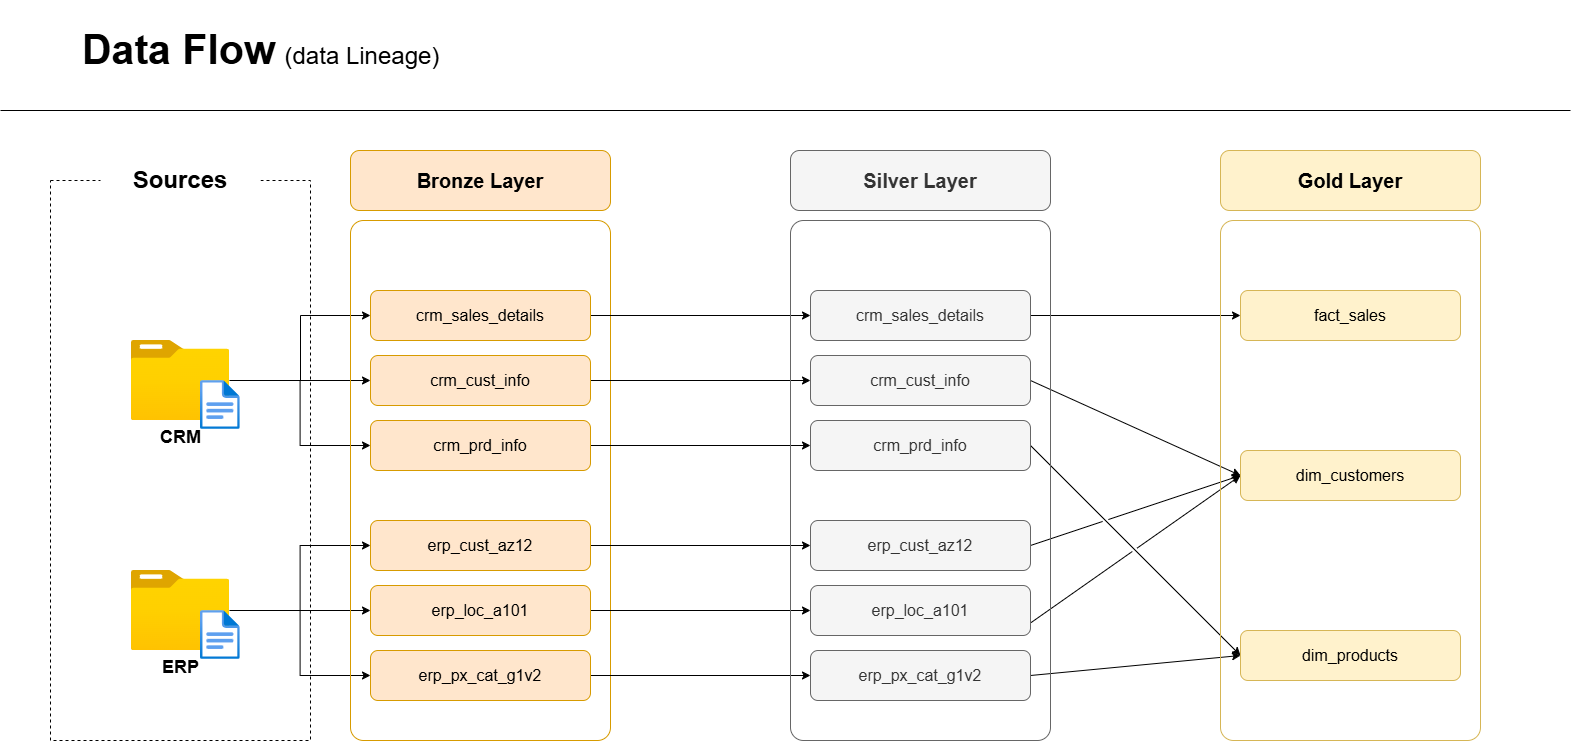

The diagram above was exported from draw.io. Its source (the exported page's mxGraphModel, read from the mxfile embedded in the PNG):
<mxGraphModel dx="1572" dy="1032" grid="1" gridSize="10" guides="1" tooltips="1" connect="1" arrows="1" fold="1" page="1" pageScale="1" pageWidth="1600" pageHeight="900" background="#ffffff" math="0" shadow="0">
  <root>
    <mxCell id="0" />
    <mxCell id="1" parent="0" />
    <mxCell id="aG9M3NQ6R7Ia6Be-6gG2-1" connectable="0" parent="1" style="group" value="" vertex="1">
      <mxGeometry height="740" width="1570" x="10" as="geometry" />
    </mxCell>
    <mxCell id="N6Vd9Te-YPat-8NcINVC-1" parent="aG9M3NQ6R7Ia6Be-6gG2-1" style="rounded=0;whiteSpace=wrap;html=1;fillColor=none;dashed=1;" value="" vertex="1">
      <mxGeometry height="560" width="260" x="50" y="180" as="geometry" />
    </mxCell>
    <mxCell id="N6Vd9Te-YPat-8NcINVC-3" parent="aG9M3NQ6R7Ia6Be-6gG2-1" style="rounded=1;whiteSpace=wrap;html=1;fillColor=default;strokeColor=none;shadow=0;" value="&lt;b&gt;&lt;font style=&quot;font-size: 24px;&quot;&gt;Sources&lt;/font&gt;&lt;/b&gt;" vertex="1">
      <mxGeometry height="60" width="160" x="100" y="150" as="geometry" />
    </mxCell>
    <mxCell id="N6Vd9Te-YPat-8NcINVC-18" edge="1" parent="aG9M3NQ6R7Ia6Be-6gG2-1" source="N6Vd9Te-YPat-8NcINVC-4" style="edgeStyle=orthogonalEdgeStyle;rounded=0;orthogonalLoop=1;jettySize=auto;html=1;entryX=0;entryY=0.5;entryDx=0;entryDy=0;" target="N6Vd9Te-YPat-8NcINVC-15">
      <mxGeometry relative="1" as="geometry">
        <Array as="points">
          <mxPoint x="300" y="380" />
          <mxPoint x="300" y="315" />
        </Array>
      </mxGeometry>
    </mxCell>
    <mxCell id="N6Vd9Te-YPat-8NcINVC-19" edge="1" parent="aG9M3NQ6R7Ia6Be-6gG2-1" source="N6Vd9Te-YPat-8NcINVC-4" style="edgeStyle=orthogonalEdgeStyle;rounded=0;orthogonalLoop=1;jettySize=auto;html=1;entryX=0;entryY=0.5;entryDx=0;entryDy=0;" target="N6Vd9Te-YPat-8NcINVC-16">
      <mxGeometry relative="1" as="geometry">
        <Array as="points">
          <mxPoint x="370" y="380" />
        </Array>
      </mxGeometry>
    </mxCell>
    <mxCell id="N6Vd9Te-YPat-8NcINVC-20" edge="1" parent="aG9M3NQ6R7Ia6Be-6gG2-1" source="N6Vd9Te-YPat-8NcINVC-4" style="edgeStyle=orthogonalEdgeStyle;rounded=0;orthogonalLoop=1;jettySize=auto;html=1;entryX=0;entryY=0.5;entryDx=0;entryDy=0;" target="N6Vd9Te-YPat-8NcINVC-17">
      <mxGeometry relative="1" as="geometry" />
    </mxCell>
    <mxCell id="N6Vd9Te-YPat-8NcINVC-24" edge="1" parent="aG9M3NQ6R7Ia6Be-6gG2-1" source="N6Vd9Te-YPat-8NcINVC-7" style="edgeStyle=orthogonalEdgeStyle;rounded=0;orthogonalLoop=1;jettySize=auto;html=1;entryX=0;entryY=0.5;entryDx=0;entryDy=0;" target="N6Vd9Te-YPat-8NcINVC-21">
      <mxGeometry relative="1" as="geometry" />
    </mxCell>
    <mxCell id="N6Vd9Te-YPat-8NcINVC-25" edge="1" parent="aG9M3NQ6R7Ia6Be-6gG2-1" source="N6Vd9Te-YPat-8NcINVC-7" style="edgeStyle=orthogonalEdgeStyle;rounded=0;orthogonalLoop=1;jettySize=auto;html=1;entryX=0;entryY=0.5;entryDx=0;entryDy=0;" target="N6Vd9Te-YPat-8NcINVC-22">
      <mxGeometry relative="1" as="geometry" />
    </mxCell>
    <mxCell id="N6Vd9Te-YPat-8NcINVC-26" edge="1" parent="aG9M3NQ6R7Ia6Be-6gG2-1" source="N6Vd9Te-YPat-8NcINVC-7" style="edgeStyle=orthogonalEdgeStyle;rounded=0;orthogonalLoop=1;jettySize=auto;html=1;entryX=0;entryY=0.5;entryDx=0;entryDy=0;" target="N6Vd9Te-YPat-8NcINVC-23">
      <mxGeometry relative="1" as="geometry" />
    </mxCell>
    <mxCell id="N6Vd9Te-YPat-8NcINVC-13" parent="aG9M3NQ6R7Ia6Be-6gG2-1" style="rounded=1;whiteSpace=wrap;html=1;fillColor=#ffe6cc;strokeColor=#d79b00;" value="&lt;font style=&quot;font-size: 20px;&quot;&gt;&lt;b&gt;Bronze Layer&lt;/b&gt;&lt;/font&gt;" vertex="1">
      <mxGeometry height="60" width="260" x="350" y="150" as="geometry" />
    </mxCell>
    <mxCell id="N6Vd9Te-YPat-8NcINVC-14" parent="aG9M3NQ6R7Ia6Be-6gG2-1" style="rounded=1;whiteSpace=wrap;html=1;arcSize=5;fillColor=none;strokeColor=#d79b00;" value="" vertex="1">
      <mxGeometry height="520" width="260" x="350" y="220" as="geometry" />
    </mxCell>
    <mxCell id="N6Vd9Te-YPat-8NcINVC-38" edge="1" parent="aG9M3NQ6R7Ia6Be-6gG2-1" source="N6Vd9Te-YPat-8NcINVC-15" style="edgeStyle=orthogonalEdgeStyle;rounded=0;orthogonalLoop=1;jettySize=auto;html=1;" target="N6Vd9Te-YPat-8NcINVC-32">
      <mxGeometry relative="1" as="geometry" />
    </mxCell>
    <mxCell id="N6Vd9Te-YPat-8NcINVC-15" parent="aG9M3NQ6R7Ia6Be-6gG2-1" style="rounded=1;whiteSpace=wrap;html=1;fillColor=#ffe6cc;strokeColor=#d79b00;" value="&lt;font style=&quot;font-size: 16px;&quot;&gt;crm_sales_details&lt;/font&gt;" vertex="1">
      <mxGeometry height="50" width="220" x="370" y="290" as="geometry" />
    </mxCell>
    <mxCell id="N6Vd9Te-YPat-8NcINVC-39" edge="1" parent="aG9M3NQ6R7Ia6Be-6gG2-1" source="N6Vd9Te-YPat-8NcINVC-16" style="edgeStyle=orthogonalEdgeStyle;rounded=0;orthogonalLoop=1;jettySize=auto;html=1;" target="N6Vd9Te-YPat-8NcINVC-33">
      <mxGeometry relative="1" as="geometry" />
    </mxCell>
    <mxCell id="N6Vd9Te-YPat-8NcINVC-16" parent="aG9M3NQ6R7Ia6Be-6gG2-1" style="rounded=1;whiteSpace=wrap;html=1;fillColor=#ffe6cc;strokeColor=#d79b00;" value="&lt;font style=&quot;font-size: 16px;&quot;&gt;crm_cust_info&lt;/font&gt;" vertex="1">
      <mxGeometry height="50" width="220" x="370" y="355" as="geometry" />
    </mxCell>
    <mxCell id="N6Vd9Te-YPat-8NcINVC-40" edge="1" parent="aG9M3NQ6R7Ia6Be-6gG2-1" source="N6Vd9Te-YPat-8NcINVC-17" style="edgeStyle=orthogonalEdgeStyle;rounded=0;orthogonalLoop=1;jettySize=auto;html=1;" target="N6Vd9Te-YPat-8NcINVC-34">
      <mxGeometry relative="1" as="geometry" />
    </mxCell>
    <mxCell id="N6Vd9Te-YPat-8NcINVC-17" parent="aG9M3NQ6R7Ia6Be-6gG2-1" style="rounded=1;whiteSpace=wrap;html=1;fillColor=#ffe6cc;strokeColor=#d79b00;" value="&lt;font style=&quot;font-size: 16px;&quot;&gt;crm_prd_info&lt;/font&gt;" vertex="1">
      <mxGeometry height="50" width="220" x="370" y="420" as="geometry" />
    </mxCell>
    <mxCell id="N6Vd9Te-YPat-8NcINVC-41" edge="1" parent="aG9M3NQ6R7Ia6Be-6gG2-1" source="N6Vd9Te-YPat-8NcINVC-21" style="edgeStyle=orthogonalEdgeStyle;rounded=0;orthogonalLoop=1;jettySize=auto;html=1;entryX=0;entryY=0.5;entryDx=0;entryDy=0;" target="N6Vd9Te-YPat-8NcINVC-35">
      <mxGeometry relative="1" as="geometry" />
    </mxCell>
    <mxCell id="N6Vd9Te-YPat-8NcINVC-21" parent="aG9M3NQ6R7Ia6Be-6gG2-1" style="rounded=1;whiteSpace=wrap;html=1;fillColor=#ffe6cc;strokeColor=#d79b00;" value="&lt;font style=&quot;font-size: 16px;&quot;&gt;erp_cust_az12&lt;/font&gt;" vertex="1">
      <mxGeometry height="50" width="220" x="370" y="520" as="geometry" />
    </mxCell>
    <mxCell id="N6Vd9Te-YPat-8NcINVC-42" edge="1" parent="aG9M3NQ6R7Ia6Be-6gG2-1" source="N6Vd9Te-YPat-8NcINVC-22" style="edgeStyle=orthogonalEdgeStyle;rounded=0;orthogonalLoop=1;jettySize=auto;html=1;" target="N6Vd9Te-YPat-8NcINVC-36">
      <mxGeometry relative="1" as="geometry" />
    </mxCell>
    <mxCell id="N6Vd9Te-YPat-8NcINVC-22" parent="aG9M3NQ6R7Ia6Be-6gG2-1" style="rounded=1;whiteSpace=wrap;html=1;fillColor=#ffe6cc;strokeColor=#d79b00;" value="&lt;font style=&quot;font-size: 16px;&quot;&gt;erp_loc_a101&lt;/font&gt;" vertex="1">
      <mxGeometry height="50" width="220" x="370" y="585" as="geometry" />
    </mxCell>
    <mxCell id="N6Vd9Te-YPat-8NcINVC-43" edge="1" parent="aG9M3NQ6R7Ia6Be-6gG2-1" source="N6Vd9Te-YPat-8NcINVC-23" style="edgeStyle=orthogonalEdgeStyle;rounded=0;orthogonalLoop=1;jettySize=auto;html=1;entryX=0;entryY=0.5;entryDx=0;entryDy=0;" target="N6Vd9Te-YPat-8NcINVC-37">
      <mxGeometry relative="1" as="geometry" />
    </mxCell>
    <mxCell id="N6Vd9Te-YPat-8NcINVC-23" parent="aG9M3NQ6R7Ia6Be-6gG2-1" style="rounded=1;whiteSpace=wrap;html=1;fillColor=#ffe6cc;strokeColor=#d79b00;" value="&lt;font style=&quot;font-size: 16px;&quot;&gt;erp_px_cat_g1v2&lt;/font&gt;" vertex="1">
      <mxGeometry height="50" width="220" x="370" y="650" as="geometry" />
    </mxCell>
    <mxCell id="N6Vd9Te-YPat-8NcINVC-28" edge="1" parent="aG9M3NQ6R7Ia6Be-6gG2-1" style="endArrow=none;html=1;rounded=0;" value="">
      <mxGeometry height="50" relative="1" width="50" as="geometry">
        <mxPoint y="110" as="sourcePoint" />
        <mxPoint x="1570" y="110" as="targetPoint" />
      </mxGeometry>
    </mxCell>
    <mxCell id="N6Vd9Te-YPat-8NcINVC-29" parent="aG9M3NQ6R7Ia6Be-6gG2-1" style="text;html=1;whiteSpace=wrap;strokeColor=none;fillColor=none;align=left;verticalAlign=middle;rounded=0;" value="&lt;blockquote style=&quot;margin: 0 0 0 40px; border: none; padding: 0px;&quot;&gt;&lt;blockquote style=&quot;margin: 0 0 0 40px; border: none; padding: 0px;&quot;&gt;&lt;font style=&quot;&quot;&gt;&lt;b style=&quot;&quot;&gt;&lt;font style=&quot;font-size: 41px;&quot;&gt;Data Flow&lt;/font&gt;&lt;/b&gt;&lt;span style=&quot;font-size: 32px;&quot;&gt; &lt;/span&gt;&lt;font style=&quot;font-size: 24px;&quot;&gt;(data Lineage)&lt;/font&gt;&lt;/font&gt;&lt;/blockquote&gt;&lt;/blockquote&gt;" vertex="1">
      <mxGeometry height="100" width="1570" as="geometry" />
    </mxCell>
    <mxCell id="N6Vd9Te-YPat-8NcINVC-55" edge="1" parent="aG9M3NQ6R7Ia6Be-6gG2-1" source="N6Vd9Te-YPat-8NcINVC-32" style="edgeStyle=orthogonalEdgeStyle;rounded=0;orthogonalLoop=1;jettySize=auto;html=1;entryX=0;entryY=0.5;entryDx=0;entryDy=0;jumpStyle=gap;" target="N6Vd9Te-YPat-8NcINVC-52">
      <mxGeometry relative="1" as="geometry" />
    </mxCell>
    <mxCell id="N6Vd9Te-YPat-8NcINVC-56" edge="1" parent="aG9M3NQ6R7Ia6Be-6gG2-1" source="N6Vd9Te-YPat-8NcINVC-33" style="rounded=0;orthogonalLoop=1;jettySize=auto;html=1;entryX=0;entryY=0.5;entryDx=0;entryDy=0;exitX=1;exitY=0.5;exitDx=0;exitDy=0;jumpStyle=gap;" target="N6Vd9Te-YPat-8NcINVC-53">
      <mxGeometry relative="1" as="geometry" />
    </mxCell>
    <mxCell id="N6Vd9Te-YPat-8NcINVC-57" edge="1" parent="aG9M3NQ6R7Ia6Be-6gG2-1" source="N6Vd9Te-YPat-8NcINVC-34" style="rounded=0;orthogonalLoop=1;jettySize=auto;html=1;entryX=0;entryY=0.5;entryDx=0;entryDy=0;exitX=1;exitY=0.5;exitDx=0;exitDy=0;jumpStyle=gap;" target="N6Vd9Te-YPat-8NcINVC-54">
      <mxGeometry relative="1" as="geometry" />
    </mxCell>
    <mxCell id="N6Vd9Te-YPat-8NcINVC-58" edge="1" parent="aG9M3NQ6R7Ia6Be-6gG2-1" source="N6Vd9Te-YPat-8NcINVC-35" style="rounded=0;orthogonalLoop=1;jettySize=auto;html=1;entryX=0;entryY=0.5;entryDx=0;entryDy=0;exitX=1;exitY=0.5;exitDx=0;exitDy=0;jumpStyle=gap;" target="N6Vd9Te-YPat-8NcINVC-53">
      <mxGeometry relative="1" as="geometry" />
    </mxCell>
    <mxCell id="N6Vd9Te-YPat-8NcINVC-59" edge="1" parent="aG9M3NQ6R7Ia6Be-6gG2-1" source="N6Vd9Te-YPat-8NcINVC-36" style="rounded=0;orthogonalLoop=1;jettySize=auto;html=1;entryX=0;entryY=0.5;entryDx=0;entryDy=0;exitX=1;exitY=0.75;exitDx=0;exitDy=0;jumpStyle=gap;" target="N6Vd9Te-YPat-8NcINVC-53">
      <mxGeometry relative="1" as="geometry" />
    </mxCell>
    <mxCell id="N6Vd9Te-YPat-8NcINVC-63" edge="1" parent="aG9M3NQ6R7Ia6Be-6gG2-1" source="N6Vd9Te-YPat-8NcINVC-37" style="edgeStyle=none;rounded=0;orthogonalLoop=1;jettySize=auto;html=1;exitX=1;exitY=0.5;exitDx=0;exitDy=0;entryX=0;entryY=0.5;entryDx=0;entryDy=0;jumpStyle=gap;" target="N6Vd9Te-YPat-8NcINVC-54">
      <mxGeometry relative="1" as="geometry" />
    </mxCell>
    <mxCell id="N6Vd9Te-YPat-8NcINVC-45" connectable="0" parent="aG9M3NQ6R7Ia6Be-6gG2-1" style="group" value="" vertex="1">
      <mxGeometry height="89" width="109.06" x="130.71" y="340" as="geometry" />
    </mxCell>
    <mxCell id="N6Vd9Te-YPat-8NcINVC-4" parent="N6Vd9Te-YPat-8NcINVC-45" style="image;aspect=fixed;html=1;points=[];align=center;fontSize=12;image=img/lib/azure2/general/Folder_Blank.svg;" value="&lt;font style=&quot;font-size: 18px;&quot;&gt;&lt;b&gt;CRM&lt;/b&gt;&lt;/font&gt;" vertex="1">
      <mxGeometry height="80" width="98.57" as="geometry" />
    </mxCell>
    <mxCell id="N6Vd9Te-YPat-8NcINVC-44" parent="N6Vd9Te-YPat-8NcINVC-45" style="image;aspect=fixed;html=1;points=[];align=center;fontSize=12;image=img/lib/azure2/general/File.svg;" value="" vertex="1">
      <mxGeometry height="49" width="39.77" x="69.28999999999999" y="40" as="geometry" />
    </mxCell>
    <mxCell id="N6Vd9Te-YPat-8NcINVC-49" connectable="0" parent="aG9M3NQ6R7Ia6Be-6gG2-1" style="group" value="" vertex="1">
      <mxGeometry height="89" width="109.06000000000003" x="130.70999999999998" y="570" as="geometry" />
    </mxCell>
    <mxCell id="N6Vd9Te-YPat-8NcINVC-7" parent="N6Vd9Te-YPat-8NcINVC-49" style="image;aspect=fixed;html=1;points=[];align=center;fontSize=12;image=img/lib/azure2/general/Folder_Blank.svg;" value="&lt;font style=&quot;font-size: 18px;&quot;&gt;&lt;b&gt;ERP&lt;/b&gt;&lt;/font&gt;" vertex="1">
      <mxGeometry height="80" width="98.57" as="geometry" />
    </mxCell>
    <mxCell id="N6Vd9Te-YPat-8NcINVC-46" parent="N6Vd9Te-YPat-8NcINVC-49" style="image;aspect=fixed;html=1;points=[];align=center;fontSize=12;image=img/lib/azure2/general/File.svg;" value="" vertex="1">
      <mxGeometry height="49" width="39.77" x="69.29000000000002" y="40" as="geometry" />
    </mxCell>
    <mxCell id="N6Vd9Te-YPat-8NcINVC-30" parent="aG9M3NQ6R7Ia6Be-6gG2-1" style="rounded=1;whiteSpace=wrap;html=1;fillColor=#f5f5f5;strokeColor=#666666;fontColor=#333333;" value="&lt;font style=&quot;font-size: 20px;&quot;&gt;&lt;b&gt;Silver Layer&lt;/b&gt;&lt;/font&gt;" vertex="1">
      <mxGeometry height="60" width="260" x="790" y="150" as="geometry" />
    </mxCell>
    <mxCell id="N6Vd9Te-YPat-8NcINVC-31" parent="aG9M3NQ6R7Ia6Be-6gG2-1" style="rounded=1;whiteSpace=wrap;html=1;arcSize=5;fillColor=none;strokeColor=#666666;fontColor=#333333;" value="" vertex="1">
      <mxGeometry height="520" width="260" x="790" y="220" as="geometry" />
    </mxCell>
    <mxCell id="N6Vd9Te-YPat-8NcINVC-32" parent="aG9M3NQ6R7Ia6Be-6gG2-1" style="rounded=1;whiteSpace=wrap;html=1;fillColor=#f5f5f5;strokeColor=#666666;fontColor=#333333;" value="&lt;font style=&quot;font-size: 16px;&quot;&gt;crm_sales_details&lt;/font&gt;" vertex="1">
      <mxGeometry height="50" width="220" x="810" y="290" as="geometry" />
    </mxCell>
    <mxCell id="N6Vd9Te-YPat-8NcINVC-33" parent="aG9M3NQ6R7Ia6Be-6gG2-1" style="rounded=1;whiteSpace=wrap;html=1;fillColor=#f5f5f5;strokeColor=#666666;fontColor=#333333;" value="&lt;font style=&quot;font-size: 16px;&quot;&gt;crm_cust_info&lt;/font&gt;" vertex="1">
      <mxGeometry height="50" width="220" x="810" y="355" as="geometry" />
    </mxCell>
    <mxCell id="N6Vd9Te-YPat-8NcINVC-34" parent="aG9M3NQ6R7Ia6Be-6gG2-1" style="rounded=1;whiteSpace=wrap;html=1;fillColor=#f5f5f5;strokeColor=#666666;fontColor=#333333;" value="&lt;font style=&quot;font-size: 16px;&quot;&gt;crm_prd_info&lt;/font&gt;" vertex="1">
      <mxGeometry height="50" width="220" x="810" y="420" as="geometry" />
    </mxCell>
    <mxCell id="N6Vd9Te-YPat-8NcINVC-35" parent="aG9M3NQ6R7Ia6Be-6gG2-1" style="rounded=1;whiteSpace=wrap;html=1;fillColor=#f5f5f5;strokeColor=#666666;fontColor=#333333;" value="&lt;font style=&quot;font-size: 16px;&quot;&gt;erp_cust_az12&lt;/font&gt;" vertex="1">
      <mxGeometry height="50" width="220" x="810" y="520" as="geometry" />
    </mxCell>
    <mxCell id="N6Vd9Te-YPat-8NcINVC-36" parent="aG9M3NQ6R7Ia6Be-6gG2-1" style="rounded=1;whiteSpace=wrap;html=1;fillColor=#f5f5f5;strokeColor=#666666;fontColor=#333333;" value="&lt;font style=&quot;font-size: 16px;&quot;&gt;erp_loc_a101&lt;/font&gt;" vertex="1">
      <mxGeometry height="50" width="220" x="810" y="585" as="geometry" />
    </mxCell>
    <mxCell id="N6Vd9Te-YPat-8NcINVC-37" parent="aG9M3NQ6R7Ia6Be-6gG2-1" style="rounded=1;whiteSpace=wrap;html=1;fillColor=#f5f5f5;strokeColor=#666666;fontColor=#333333;" value="&lt;font style=&quot;font-size: 16px;&quot;&gt;erp_px_cat_g1v2&lt;/font&gt;" vertex="1">
      <mxGeometry height="50" width="220" x="810" y="650" as="geometry" />
    </mxCell>
    <mxCell id="N6Vd9Te-YPat-8NcINVC-50" parent="aG9M3NQ6R7Ia6Be-6gG2-1" style="rounded=1;whiteSpace=wrap;html=1;fillColor=#fff2cc;strokeColor=#d6b656;" value="&lt;font style=&quot;font-size: 20px;&quot;&gt;&lt;b&gt;Gold Layer&lt;/b&gt;&lt;/font&gt;" vertex="1">
      <mxGeometry height="60" width="260" x="1220" y="150" as="geometry" />
    </mxCell>
    <mxCell id="N6Vd9Te-YPat-8NcINVC-51" parent="aG9M3NQ6R7Ia6Be-6gG2-1" style="rounded=1;whiteSpace=wrap;html=1;arcSize=5;fillColor=none;strokeColor=#d6b656;" value="" vertex="1">
      <mxGeometry height="520" width="260" x="1220" y="220" as="geometry" />
    </mxCell>
    <mxCell id="N6Vd9Te-YPat-8NcINVC-52" parent="aG9M3NQ6R7Ia6Be-6gG2-1" style="rounded=1;whiteSpace=wrap;html=1;fillColor=#fff2cc;strokeColor=#d6b656;" value="&lt;font style=&quot;font-size: 16px;&quot;&gt;fact_sales&lt;/font&gt;" vertex="1">
      <mxGeometry height="50" width="220" x="1240" y="290" as="geometry" />
    </mxCell>
    <mxCell id="N6Vd9Te-YPat-8NcINVC-53" parent="aG9M3NQ6R7Ia6Be-6gG2-1" style="rounded=1;whiteSpace=wrap;html=1;fillColor=#fff2cc;strokeColor=#d6b656;" value="&lt;font style=&quot;font-size: 16px;&quot;&gt;dim_customers&lt;/font&gt;" vertex="1">
      <mxGeometry height="50" width="220" x="1240" y="450" as="geometry" />
    </mxCell>
    <mxCell id="N6Vd9Te-YPat-8NcINVC-54" parent="aG9M3NQ6R7Ia6Be-6gG2-1" style="rounded=1;whiteSpace=wrap;html=1;fillColor=#fff2cc;strokeColor=#d6b656;" value="&lt;font style=&quot;font-size: 16px;&quot;&gt;dim_products&lt;/font&gt;" vertex="1">
      <mxGeometry height="50" width="220" x="1240" y="630" as="geometry" />
    </mxCell>
  </root>
</mxGraphModel>